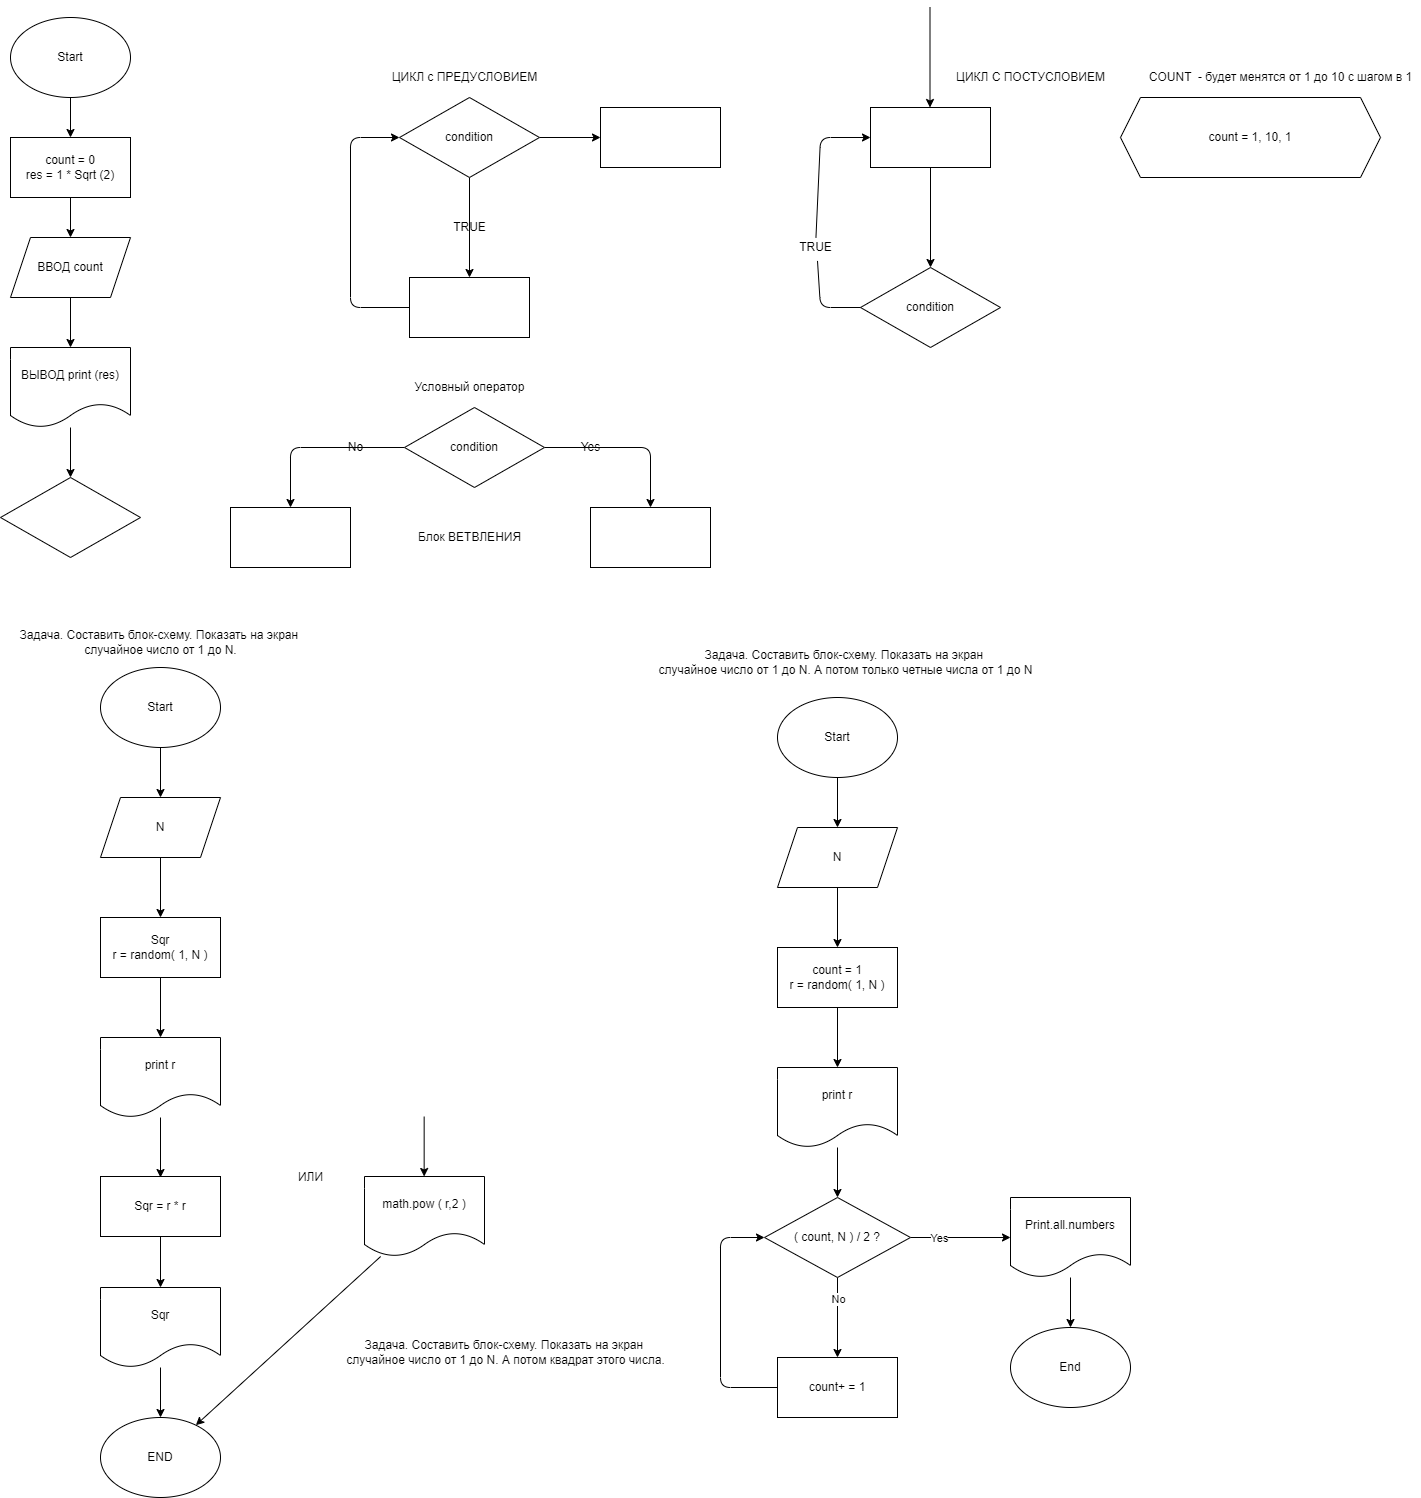

The diagram above was exported from draw.io. Its source (the exported page's mxGraphModel, read from the mxfile embedded in the PNG):
<mxGraphModel dx="1203" dy="1744" grid="1" gridSize="10" guides="1" tooltips="1" connect="1" arrows="1" fold="1" page="1" pageScale="1" pageWidth="827" pageHeight="1169" math="0" shadow="0">
  <root>
    <mxCell id="0" />
    <mxCell id="1" parent="0" />
    <mxCell id="5" style="edgeStyle=none;html=1;entryX=0.5;entryY=0;entryDx=0;entryDy=0;" parent="1" source="2" target="3" edge="1">
      <mxGeometry relative="1" as="geometry" />
    </mxCell>
    <mxCell id="2" value="Start" style="ellipse;whiteSpace=wrap;html=1;" parent="1" vertex="1">
      <mxGeometry x="60" y="10" width="120" height="80" as="geometry" />
    </mxCell>
    <mxCell id="6" style="edgeStyle=none;html=1;" parent="1" source="3" target="7" edge="1">
      <mxGeometry relative="1" as="geometry">
        <mxPoint x="120" y="240" as="targetPoint" />
      </mxGeometry>
    </mxCell>
    <mxCell id="3" value="count = 0&lt;br&gt;res = 1 * Sqrt (2)" style="rounded=0;whiteSpace=wrap;html=1;" parent="1" vertex="1">
      <mxGeometry x="60" y="130" width="120" height="60" as="geometry" />
    </mxCell>
    <mxCell id="9" style="edgeStyle=none;html=1;" parent="1" source="7" target="8" edge="1">
      <mxGeometry relative="1" as="geometry" />
    </mxCell>
    <mxCell id="7" value="ВВОД count" style="shape=parallelogram;perimeter=parallelogramPerimeter;whiteSpace=wrap;html=1;fixedSize=1;" parent="1" vertex="1">
      <mxGeometry x="60" y="230" width="120" height="60" as="geometry" />
    </mxCell>
    <mxCell id="11" style="edgeStyle=none;html=1;" parent="1" source="8" target="10" edge="1">
      <mxGeometry relative="1" as="geometry" />
    </mxCell>
    <mxCell id="8" value="ВЫВОД print (res)" style="shape=document;whiteSpace=wrap;html=1;boundedLbl=1;" parent="1" vertex="1">
      <mxGeometry x="60" y="340" width="120" height="80" as="geometry" />
    </mxCell>
    <mxCell id="10" value="" style="rhombus;whiteSpace=wrap;html=1;" parent="1" vertex="1">
      <mxGeometry x="50" y="470" width="140" height="80" as="geometry" />
    </mxCell>
    <mxCell id="12" value="Условный оператор" style="text;html=1;align=center;verticalAlign=middle;resizable=0;points=[];autosize=1;strokeColor=none;fillColor=none;" parent="1" vertex="1">
      <mxGeometry x="454" y="370" width="130" height="20" as="geometry" />
    </mxCell>
    <mxCell id="16" style="edgeStyle=none;html=1;entryX=0.5;entryY=0;entryDx=0;entryDy=0;" parent="1" source="13" target="15" edge="1">
      <mxGeometry relative="1" as="geometry">
        <Array as="points">
          <mxPoint x="340" y="440" />
        </Array>
      </mxGeometry>
    </mxCell>
    <mxCell id="17" style="edgeStyle=none;html=1;entryX=0.5;entryY=0;entryDx=0;entryDy=0;" parent="1" source="13" target="14" edge="1">
      <mxGeometry relative="1" as="geometry">
        <Array as="points">
          <mxPoint x="700" y="440" />
        </Array>
      </mxGeometry>
    </mxCell>
    <mxCell id="13" value="condition" style="rhombus;whiteSpace=wrap;html=1;" parent="1" vertex="1">
      <mxGeometry x="454" y="400" width="140" height="80" as="geometry" />
    </mxCell>
    <mxCell id="14" value="" style="rounded=0;whiteSpace=wrap;html=1;" parent="1" vertex="1">
      <mxGeometry x="640" y="500" width="120" height="60" as="geometry" />
    </mxCell>
    <mxCell id="15" value="" style="rounded=0;whiteSpace=wrap;html=1;" parent="1" vertex="1">
      <mxGeometry x="280" y="500" width="120" height="60" as="geometry" />
    </mxCell>
    <mxCell id="18" value="Yes" style="text;html=1;align=center;verticalAlign=middle;resizable=0;points=[];autosize=1;strokeColor=none;fillColor=none;" parent="1" vertex="1">
      <mxGeometry x="620" y="430" width="40" height="20" as="geometry" />
    </mxCell>
    <mxCell id="19" value="No" style="text;html=1;align=center;verticalAlign=middle;resizable=0;points=[];autosize=1;strokeColor=none;fillColor=none;" parent="1" vertex="1">
      <mxGeometry x="390" y="430" width="30" height="20" as="geometry" />
    </mxCell>
    <mxCell id="24" style="edgeStyle=none;html=1;entryX=0.5;entryY=0;entryDx=0;entryDy=0;" parent="1" source="21" target="22" edge="1">
      <mxGeometry relative="1" as="geometry" />
    </mxCell>
    <mxCell id="33" style="edgeStyle=none;html=1;" parent="1" source="21" target="34" edge="1">
      <mxGeometry relative="1" as="geometry">
        <mxPoint x="640" y="130" as="targetPoint" />
      </mxGeometry>
    </mxCell>
    <mxCell id="21" value="condition" style="rhombus;whiteSpace=wrap;html=1;" parent="1" vertex="1">
      <mxGeometry x="449" y="90" width="140" height="80" as="geometry" />
    </mxCell>
    <mxCell id="25" style="edgeStyle=none;html=1;entryX=0;entryY=0.5;entryDx=0;entryDy=0;" parent="1" source="22" target="21" edge="1">
      <mxGeometry relative="1" as="geometry">
        <Array as="points">
          <mxPoint x="400" y="300" />
          <mxPoint x="400" y="130" />
        </Array>
      </mxGeometry>
    </mxCell>
    <mxCell id="22" value="" style="rounded=0;whiteSpace=wrap;html=1;" parent="1" vertex="1">
      <mxGeometry x="459" y="270" width="120" height="60" as="geometry" />
    </mxCell>
    <mxCell id="23" value="TRUE" style="text;html=1;align=center;verticalAlign=middle;resizable=0;points=[];autosize=1;strokeColor=none;fillColor=none;" parent="1" vertex="1">
      <mxGeometry x="494" y="210" width="50" height="20" as="geometry" />
    </mxCell>
    <mxCell id="26" value="ЦИКЛ с ПРЕДУСЛОВИЕМ" style="text;html=1;align=center;verticalAlign=middle;resizable=0;points=[];autosize=1;strokeColor=none;fillColor=none;" parent="1" vertex="1">
      <mxGeometry x="434" y="60" width="160" height="20" as="geometry" />
    </mxCell>
    <mxCell id="29" style="edgeStyle=none;html=1;entryX=0.5;entryY=0;entryDx=0;entryDy=0;" parent="1" source="27" target="28" edge="1">
      <mxGeometry relative="1" as="geometry" />
    </mxCell>
    <mxCell id="27" value="" style="rounded=0;whiteSpace=wrap;html=1;" parent="1" vertex="1">
      <mxGeometry x="920" y="100" width="120" height="60" as="geometry" />
    </mxCell>
    <mxCell id="31" style="edgeStyle=none;html=1;entryX=0;entryY=0.5;entryDx=0;entryDy=0;startArrow=none;" parent="1" source="35" target="27" edge="1">
      <mxGeometry relative="1" as="geometry">
        <Array as="points">
          <mxPoint x="870" y="130" />
        </Array>
      </mxGeometry>
    </mxCell>
    <mxCell id="28" value="condition" style="rhombus;whiteSpace=wrap;html=1;" parent="1" vertex="1">
      <mxGeometry x="910" y="260" width="140" height="80" as="geometry" />
    </mxCell>
    <mxCell id="30" style="edgeStyle=none;html=1;entryX=0.5;entryY=0;entryDx=0;entryDy=0;" parent="1" edge="1">
      <mxGeometry relative="1" as="geometry">
        <mxPoint x="979.5" as="sourcePoint" />
        <mxPoint x="979.5" y="100" as="targetPoint" />
      </mxGeometry>
    </mxCell>
    <mxCell id="32" value="ЦИКЛ С ПОСТУСЛОВИЕМ" style="text;html=1;align=center;verticalAlign=middle;resizable=0;points=[];autosize=1;strokeColor=none;fillColor=none;" parent="1" vertex="1">
      <mxGeometry x="1000" y="60" width="160" height="20" as="geometry" />
    </mxCell>
    <mxCell id="34" value="" style="rounded=0;whiteSpace=wrap;html=1;" parent="1" vertex="1">
      <mxGeometry x="650" y="100" width="120" height="60" as="geometry" />
    </mxCell>
    <mxCell id="37" value="Блок ВЕТВЛЕНИЯ" style="text;html=1;align=center;verticalAlign=middle;resizable=0;points=[];autosize=1;strokeColor=none;fillColor=none;" parent="1" vertex="1">
      <mxGeometry x="459" y="520" width="120" height="20" as="geometry" />
    </mxCell>
    <mxCell id="38" value="count = 1, 10, 1" style="shape=hexagon;perimeter=hexagonPerimeter2;whiteSpace=wrap;html=1;fixedSize=1;" parent="1" vertex="1">
      <mxGeometry x="1170" y="90" width="260" height="80" as="geometry" />
    </mxCell>
    <mxCell id="39" value="COUNT&amp;nbsp; - будет менятся от 1 до 10 с шагом в 1" style="text;html=1;align=center;verticalAlign=middle;resizable=0;points=[];autosize=1;strokeColor=none;fillColor=none;" parent="1" vertex="1">
      <mxGeometry x="1190" y="60" width="280" height="20" as="geometry" />
    </mxCell>
    <mxCell id="35" value="TRUE" style="text;html=1;align=center;verticalAlign=middle;resizable=0;points=[];autosize=1;strokeColor=none;fillColor=none;" parent="1" vertex="1">
      <mxGeometry x="840" y="230" width="50" height="20" as="geometry" />
    </mxCell>
    <mxCell id="40" value="" style="edgeStyle=none;html=1;entryX=0.54;entryY=1.171;entryDx=0;entryDy=0;endArrow=none;entryPerimeter=0;" parent="1" source="28" target="35" edge="1">
      <mxGeometry relative="1" as="geometry">
        <mxPoint x="910" y="300" as="sourcePoint" />
        <mxPoint x="920" y="130" as="targetPoint" />
        <Array as="points">
          <mxPoint x="870" y="300" />
        </Array>
      </mxGeometry>
    </mxCell>
    <mxCell id="43" style="edgeStyle=none;html=1;" parent="1" source="41" target="44" edge="1">
      <mxGeometry relative="1" as="geometry">
        <mxPoint x="210" y="790" as="targetPoint" />
      </mxGeometry>
    </mxCell>
    <mxCell id="41" value="Start" style="ellipse;whiteSpace=wrap;html=1;" parent="1" vertex="1">
      <mxGeometry x="150" y="660" width="120" height="80" as="geometry" />
    </mxCell>
    <mxCell id="42" value="Задача. Составить блок-схему. Показать на экран &lt;br&gt;случайное число от 1 до N." style="text;html=1;align=center;verticalAlign=middle;resizable=0;points=[];autosize=1;strokeColor=none;fillColor=none;" parent="1" vertex="1">
      <mxGeometry x="65" y="620" width="290" height="30" as="geometry" />
    </mxCell>
    <mxCell id="45" style="edgeStyle=none;html=1;" parent="1" source="44" target="46" edge="1">
      <mxGeometry relative="1" as="geometry">
        <mxPoint x="210" y="890" as="targetPoint" />
      </mxGeometry>
    </mxCell>
    <mxCell id="44" value="N" style="shape=parallelogram;perimeter=parallelogramPerimeter;whiteSpace=wrap;html=1;fixedSize=1;" parent="1" vertex="1">
      <mxGeometry x="150" y="790" width="120" height="60" as="geometry" />
    </mxCell>
    <mxCell id="47" style="edgeStyle=none;html=1;" parent="1" source="46" target="48" edge="1">
      <mxGeometry relative="1" as="geometry">
        <mxPoint x="210" y="1020" as="targetPoint" />
      </mxGeometry>
    </mxCell>
    <mxCell id="46" value="Sqr&lt;br&gt;r = random( 1, N )" style="rounded=0;whiteSpace=wrap;html=1;" parent="1" vertex="1">
      <mxGeometry x="150" y="910" width="120" height="60" as="geometry" />
    </mxCell>
    <mxCell id="52" style="edgeStyle=none;html=1;" edge="1" parent="1" source="48">
      <mxGeometry relative="1" as="geometry">
        <mxPoint x="210" y="1170" as="targetPoint" />
      </mxGeometry>
    </mxCell>
    <mxCell id="48" value="print r" style="shape=document;whiteSpace=wrap;html=1;boundedLbl=1;" parent="1" vertex="1">
      <mxGeometry x="150" y="1030" width="120" height="80" as="geometry" />
    </mxCell>
    <mxCell id="50" value="END" style="ellipse;whiteSpace=wrap;html=1;" parent="1" vertex="1">
      <mxGeometry x="150" y="1410" width="120" height="80" as="geometry" />
    </mxCell>
    <mxCell id="55" style="edgeStyle=none;html=1;" edge="1" parent="1" source="54" target="56">
      <mxGeometry relative="1" as="geometry">
        <mxPoint x="210" y="1290" as="targetPoint" />
      </mxGeometry>
    </mxCell>
    <mxCell id="54" value="Sqr = r * r" style="rounded=0;whiteSpace=wrap;html=1;" vertex="1" parent="1">
      <mxGeometry x="150" y="1169" width="120" height="60" as="geometry" />
    </mxCell>
    <mxCell id="57" style="edgeStyle=none;html=1;entryX=0.5;entryY=0;entryDx=0;entryDy=0;" edge="1" parent="1" source="56" target="50">
      <mxGeometry relative="1" as="geometry" />
    </mxCell>
    <mxCell id="56" value="Sqr" style="shape=document;whiteSpace=wrap;html=1;boundedLbl=1;" vertex="1" parent="1">
      <mxGeometry x="150" y="1280" width="120" height="80" as="geometry" />
    </mxCell>
    <mxCell id="58" value="ИЛИ" style="text;html=1;align=center;verticalAlign=middle;resizable=0;points=[];autosize=1;strokeColor=none;fillColor=none;" vertex="1" parent="1">
      <mxGeometry x="340" y="1160" width="40" height="20" as="geometry" />
    </mxCell>
    <mxCell id="61" style="edgeStyle=none;html=1;" edge="1" parent="1" source="59" target="50">
      <mxGeometry relative="1" as="geometry" />
    </mxCell>
    <mxCell id="59" value="math.pow ( r,2 )" style="shape=document;whiteSpace=wrap;html=1;boundedLbl=1;" vertex="1" parent="1">
      <mxGeometry x="414" y="1169" width="120" height="80" as="geometry" />
    </mxCell>
    <mxCell id="60" style="edgeStyle=none;html=1;" edge="1" parent="1">
      <mxGeometry relative="1" as="geometry">
        <mxPoint x="473.65999999999997" y="1169" as="targetPoint" />
        <mxPoint x="473.65999999999997" y="1109" as="sourcePoint" />
      </mxGeometry>
    </mxCell>
    <mxCell id="62" value="Задача. Составить блок-схему. Показать на экран &lt;br&gt;случайное число от 1 до N. А потом квадрат этого числа." style="text;html=1;align=center;verticalAlign=middle;resizable=0;points=[];autosize=1;strokeColor=none;fillColor=none;" vertex="1" parent="1">
      <mxGeometry x="390" y="1330" width="330" height="30" as="geometry" />
    </mxCell>
    <mxCell id="63" value="Задача. Составить блок-схему. Показать на экран &lt;br&gt;случайное число от 1 до N. А потом только четные числа от 1 до N" style="text;html=1;align=center;verticalAlign=middle;resizable=0;points=[];autosize=1;strokeColor=none;fillColor=none;" vertex="1" parent="1">
      <mxGeometry x="700" y="640" width="390" height="30" as="geometry" />
    </mxCell>
    <mxCell id="64" style="edgeStyle=none;html=1;" edge="1" parent="1" source="65" target="67">
      <mxGeometry relative="1" as="geometry">
        <mxPoint x="887" y="820" as="targetPoint" />
      </mxGeometry>
    </mxCell>
    <mxCell id="65" value="Start" style="ellipse;whiteSpace=wrap;html=1;" vertex="1" parent="1">
      <mxGeometry x="827" y="690" width="120" height="80" as="geometry" />
    </mxCell>
    <mxCell id="66" style="edgeStyle=none;html=1;" edge="1" parent="1" source="67" target="69">
      <mxGeometry relative="1" as="geometry">
        <mxPoint x="887" y="920" as="targetPoint" />
      </mxGeometry>
    </mxCell>
    <mxCell id="67" value="N" style="shape=parallelogram;perimeter=parallelogramPerimeter;whiteSpace=wrap;html=1;fixedSize=1;" vertex="1" parent="1">
      <mxGeometry x="827" y="820" width="120" height="60" as="geometry" />
    </mxCell>
    <mxCell id="68" style="edgeStyle=none;html=1;" edge="1" parent="1" source="69" target="70">
      <mxGeometry relative="1" as="geometry">
        <mxPoint x="887" y="1050" as="targetPoint" />
      </mxGeometry>
    </mxCell>
    <mxCell id="69" value="count = 1&lt;br&gt;r = random( 1, N )" style="rounded=0;whiteSpace=wrap;html=1;" vertex="1" parent="1">
      <mxGeometry x="827" y="940" width="120" height="60" as="geometry" />
    </mxCell>
    <mxCell id="71" style="edgeStyle=none;html=1;" edge="1" parent="1" source="70">
      <mxGeometry relative="1" as="geometry">
        <mxPoint x="887" y="1190" as="targetPoint" />
      </mxGeometry>
    </mxCell>
    <mxCell id="70" value="print r" style="shape=document;whiteSpace=wrap;html=1;boundedLbl=1;" vertex="1" parent="1">
      <mxGeometry x="827" y="1060" width="120" height="80" as="geometry" />
    </mxCell>
    <mxCell id="74" style="edgeStyle=none;html=1;" edge="1" parent="1" source="73">
      <mxGeometry relative="1" as="geometry">
        <mxPoint x="887" y="1350" as="targetPoint" />
      </mxGeometry>
    </mxCell>
    <mxCell id="77" value="No" style="edgeLabel;html=1;align=center;verticalAlign=middle;resizable=0;points=[];" vertex="1" connectable="0" parent="74">
      <mxGeometry x="-0.4536" y="1" relative="1" as="geometry">
        <mxPoint as="offset" />
      </mxGeometry>
    </mxCell>
    <mxCell id="75" style="edgeStyle=none;html=1;" edge="1" parent="1" source="73">
      <mxGeometry relative="1" as="geometry">
        <mxPoint x="1060" y="1230" as="targetPoint" />
      </mxGeometry>
    </mxCell>
    <mxCell id="76" value="Yes" style="edgeLabel;html=1;align=center;verticalAlign=middle;resizable=0;points=[];" vertex="1" connectable="0" parent="75">
      <mxGeometry x="-0.4371" y="-1" relative="1" as="geometry">
        <mxPoint as="offset" />
      </mxGeometry>
    </mxCell>
    <mxCell id="73" value="( count, N ) / 2 ?" style="rhombus;whiteSpace=wrap;html=1;" vertex="1" parent="1">
      <mxGeometry x="814" y="1190" width="146" height="80" as="geometry" />
    </mxCell>
    <mxCell id="81" style="edgeStyle=none;html=1;" edge="1" parent="1" source="78" target="82">
      <mxGeometry relative="1" as="geometry">
        <mxPoint x="1120" y="1330" as="targetPoint" />
      </mxGeometry>
    </mxCell>
    <mxCell id="78" value="Print.all.numbers" style="shape=document;whiteSpace=wrap;html=1;boundedLbl=1;" vertex="1" parent="1">
      <mxGeometry x="1060" y="1190" width="120" height="80" as="geometry" />
    </mxCell>
    <mxCell id="80" style="edgeStyle=none;html=1;entryX=0;entryY=0.5;entryDx=0;entryDy=0;" edge="1" parent="1" source="79" target="73">
      <mxGeometry relative="1" as="geometry">
        <Array as="points">
          <mxPoint x="770" y="1380" />
          <mxPoint x="770" y="1230" />
        </Array>
      </mxGeometry>
    </mxCell>
    <mxCell id="79" value="count+ = 1" style="rounded=0;whiteSpace=wrap;html=1;" vertex="1" parent="1">
      <mxGeometry x="827" y="1350" width="120" height="60" as="geometry" />
    </mxCell>
    <mxCell id="82" value="End" style="ellipse;whiteSpace=wrap;html=1;" vertex="1" parent="1">
      <mxGeometry x="1060" y="1320" width="120" height="80" as="geometry" />
    </mxCell>
  </root>
</mxGraphModel>